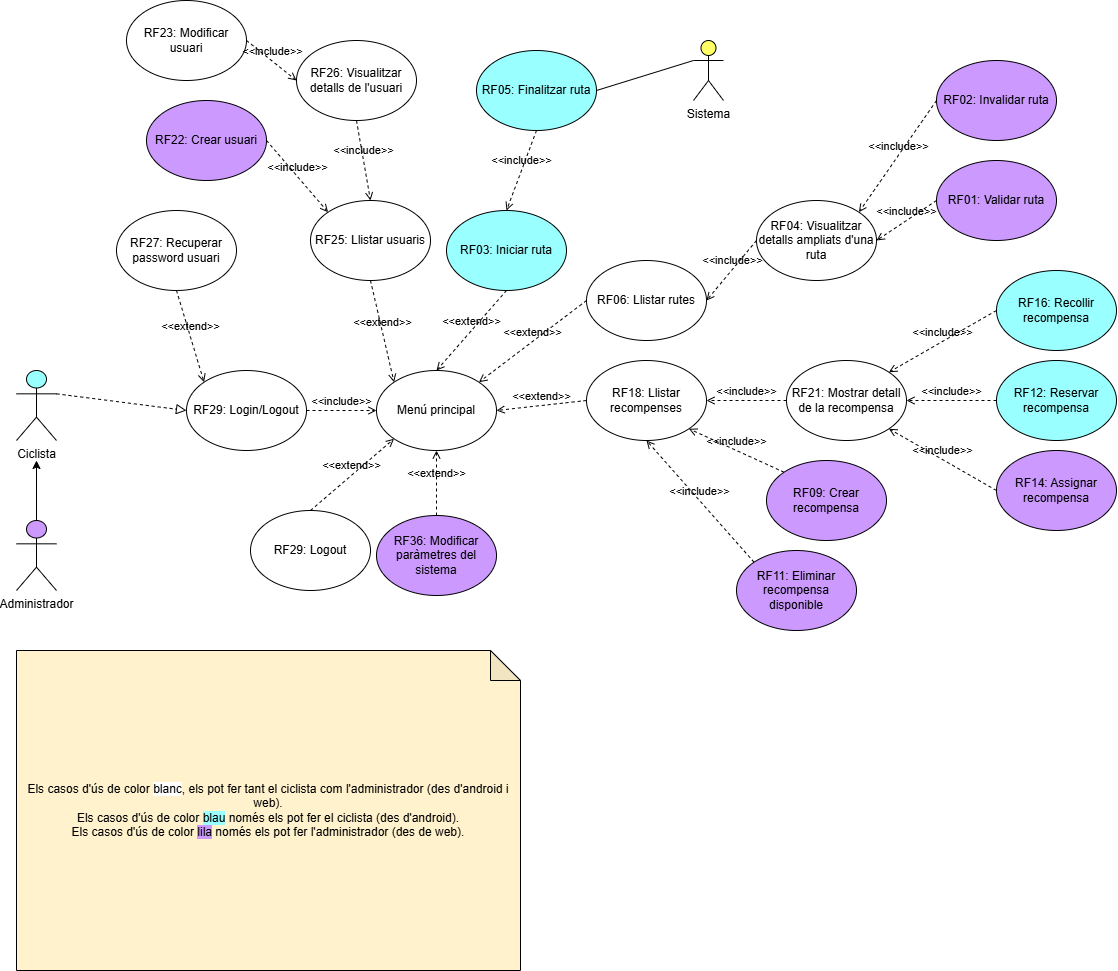

The diagram above was exported from draw.io. Its source (the exported page's mxGraphModel, read from the mxfile embedded in the PNG):
<mxGraphModel dx="2036" dy="775" grid="1" gridSize="10" guides="1" tooltips="1" connect="1" arrows="1" fold="1" page="1" pageScale="1" pageWidth="827" pageHeight="1169" math="0" shadow="0">
  <root>
    <mxCell id="WIyWlLk6GJQsqaUBKTNV-0" />
    <mxCell id="WIyWlLk6GJQsqaUBKTNV-1" parent="WIyWlLk6GJQsqaUBKTNV-0" />
    <mxCell id="KeTYXPi85vvjhBGUW45C-4" value="Ciclista" style="shape=umlActor;verticalLabelPosition=bottom;verticalAlign=top;html=1;outlineConnect=0;fillColor=#99FFFF;" vertex="1" parent="WIyWlLk6GJQsqaUBKTNV-1">
      <mxGeometry x="120" y="400" width="40" height="70" as="geometry" />
    </mxCell>
    <mxCell id="KeTYXPi85vvjhBGUW45C-8" style="edgeStyle=orthogonalEdgeStyle;rounded=0;orthogonalLoop=1;jettySize=auto;html=1;" edge="1" parent="WIyWlLk6GJQsqaUBKTNV-1" source="KeTYXPi85vvjhBGUW45C-6">
      <mxGeometry relative="1" as="geometry">
        <mxPoint x="140" y="490" as="targetPoint" />
      </mxGeometry>
    </mxCell>
    <mxCell id="KeTYXPi85vvjhBGUW45C-6" value="Administrador" style="shape=umlActor;verticalLabelPosition=bottom;verticalAlign=top;html=1;outlineConnect=0;fillColor=#CC99FF;" vertex="1" parent="WIyWlLk6GJQsqaUBKTNV-1">
      <mxGeometry x="120" y="550" width="40" height="70" as="geometry" />
    </mxCell>
    <mxCell id="KeTYXPi85vvjhBGUW45C-9" value="RF29: Login/Logout" style="ellipse;whiteSpace=wrap;html=1;" vertex="1" parent="WIyWlLk6GJQsqaUBKTNV-1">
      <mxGeometry x="290" y="400" width="120" height="80" as="geometry" />
    </mxCell>
    <mxCell id="KeTYXPi85vvjhBGUW45C-10" value="RF27: Recuperar password usuari" style="ellipse;whiteSpace=wrap;html=1;" vertex="1" parent="WIyWlLk6GJQsqaUBKTNV-1">
      <mxGeometry x="220" y="240" width="120" height="80" as="geometry" />
    </mxCell>
    <mxCell id="KeTYXPi85vvjhBGUW45C-12" value="&amp;lt;&amp;lt;extend&amp;gt;&amp;gt;" style="html=1;verticalAlign=bottom;labelBackgroundColor=none;endArrow=open;endFill=0;dashed=1;rounded=0;entryX=0;entryY=0;entryDx=0;entryDy=0;exitX=0.5;exitY=1;exitDx=0;exitDy=0;" edge="1" parent="WIyWlLk6GJQsqaUBKTNV-1" source="KeTYXPi85vvjhBGUW45C-10" target="KeTYXPi85vvjhBGUW45C-9">
      <mxGeometry width="160" relative="1" as="geometry">
        <mxPoint x="280" y="320" as="sourcePoint" />
        <mxPoint x="440" y="320" as="targetPoint" />
      </mxGeometry>
    </mxCell>
    <mxCell id="KeTYXPi85vvjhBGUW45C-14" value="" style="endArrow=block;startArrow=none;endFill=0;startFill=0;endSize=8;html=1;verticalAlign=bottom;dashed=1;labelBackgroundColor=none;rounded=0;exitX=1;exitY=0.3333333333333333;exitDx=0;exitDy=0;exitPerimeter=0;entryX=0;entryY=0.5;entryDx=0;entryDy=0;" edge="1" parent="WIyWlLk6GJQsqaUBKTNV-1" source="KeTYXPi85vvjhBGUW45C-4" target="KeTYXPi85vvjhBGUW45C-9">
      <mxGeometry width="160" relative="1" as="geometry">
        <mxPoint x="190" y="440" as="sourcePoint" />
        <mxPoint x="350" y="440" as="targetPoint" />
      </mxGeometry>
    </mxCell>
    <mxCell id="KeTYXPi85vvjhBGUW45C-15" value="Menú principal" style="ellipse;whiteSpace=wrap;html=1;" vertex="1" parent="WIyWlLk6GJQsqaUBKTNV-1">
      <mxGeometry x="480" y="400" width="120" height="80" as="geometry" />
    </mxCell>
    <mxCell id="KeTYXPi85vvjhBGUW45C-16" value="&amp;lt;&amp;lt;include&amp;gt;&amp;gt;" style="html=1;verticalAlign=bottom;labelBackgroundColor=none;endArrow=open;endFill=0;dashed=1;rounded=0;exitX=1;exitY=0.5;exitDx=0;exitDy=0;entryX=0;entryY=0.5;entryDx=0;entryDy=0;" edge="1" parent="WIyWlLk6GJQsqaUBKTNV-1" source="KeTYXPi85vvjhBGUW45C-9" target="KeTYXPi85vvjhBGUW45C-15">
      <mxGeometry width="160" relative="1" as="geometry">
        <mxPoint x="420" y="440" as="sourcePoint" />
        <mxPoint x="580" y="440" as="targetPoint" />
      </mxGeometry>
    </mxCell>
    <mxCell id="KeTYXPi85vvjhBGUW45C-17" value="RF25: Llistar usuaris" style="ellipse;whiteSpace=wrap;html=1;" vertex="1" parent="WIyWlLk6GJQsqaUBKTNV-1">
      <mxGeometry x="414" y="230" width="120" height="80" as="geometry" />
    </mxCell>
    <mxCell id="KeTYXPi85vvjhBGUW45C-18" value="&amp;lt;&amp;lt;extend&amp;gt;&amp;gt;" style="html=1;verticalAlign=bottom;labelBackgroundColor=none;endArrow=open;endFill=0;dashed=1;rounded=0;exitX=0.5;exitY=1;exitDx=0;exitDy=0;entryX=0;entryY=0;entryDx=0;entryDy=0;" edge="1" parent="WIyWlLk6GJQsqaUBKTNV-1" source="KeTYXPi85vvjhBGUW45C-17" target="KeTYXPi85vvjhBGUW45C-15">
      <mxGeometry width="160" relative="1" as="geometry">
        <mxPoint x="480" y="350" as="sourcePoint" />
        <mxPoint x="640" y="350" as="targetPoint" />
      </mxGeometry>
    </mxCell>
    <mxCell id="KeTYXPi85vvjhBGUW45C-19" value="RF29: Logout" style="ellipse;whiteSpace=wrap;html=1;" vertex="1" parent="WIyWlLk6GJQsqaUBKTNV-1">
      <mxGeometry x="354" y="540" width="120" height="80" as="geometry" />
    </mxCell>
    <mxCell id="KeTYXPi85vvjhBGUW45C-20" value="&amp;lt;&amp;lt;extend&amp;gt;&amp;gt;" style="html=1;verticalAlign=bottom;labelBackgroundColor=none;endArrow=open;endFill=0;dashed=1;rounded=0;exitX=0.5;exitY=0;exitDx=0;exitDy=0;entryX=0;entryY=1;entryDx=0;entryDy=0;" edge="1" parent="WIyWlLk6GJQsqaUBKTNV-1" source="KeTYXPi85vvjhBGUW45C-19" target="KeTYXPi85vvjhBGUW45C-15">
      <mxGeometry width="160" relative="1" as="geometry">
        <mxPoint x="510" y="510" as="sourcePoint" />
        <mxPoint x="576" y="600" as="targetPoint" />
      </mxGeometry>
    </mxCell>
    <mxCell id="KeTYXPi85vvjhBGUW45C-21" value="RF36: Modificar paràmetres del sistema" style="ellipse;whiteSpace=wrap;html=1;fillColor=#CC99FF;" vertex="1" parent="WIyWlLk6GJQsqaUBKTNV-1">
      <mxGeometry x="480" y="545" width="120" height="80" as="geometry" />
    </mxCell>
    <mxCell id="KeTYXPi85vvjhBGUW45C-22" value="&amp;lt;&amp;lt;extend&amp;gt;&amp;gt;" style="html=1;verticalAlign=bottom;labelBackgroundColor=none;endArrow=open;endFill=0;dashed=1;rounded=0;exitX=0.5;exitY=0;exitDx=0;exitDy=0;entryX=0.5;entryY=1;entryDx=0;entryDy=0;" edge="1" parent="WIyWlLk6GJQsqaUBKTNV-1" source="KeTYXPi85vvjhBGUW45C-21" target="KeTYXPi85vvjhBGUW45C-15">
      <mxGeometry width="160" relative="1" as="geometry">
        <mxPoint x="424" y="550" as="sourcePoint" />
        <mxPoint x="508" y="478" as="targetPoint" />
      </mxGeometry>
    </mxCell>
    <mxCell id="KeTYXPi85vvjhBGUW45C-23" value="RF03: Iniciar ruta" style="ellipse;whiteSpace=wrap;html=1;fillColor=#99FFFF;" vertex="1" parent="WIyWlLk6GJQsqaUBKTNV-1">
      <mxGeometry x="550" y="240" width="120" height="80" as="geometry" />
    </mxCell>
    <mxCell id="KeTYXPi85vvjhBGUW45C-24" value="&amp;lt;&amp;lt;extend&amp;gt;&amp;gt;" style="html=1;verticalAlign=bottom;labelBackgroundColor=none;endArrow=open;endFill=0;dashed=1;rounded=0;exitX=0.5;exitY=1;exitDx=0;exitDy=0;entryX=0.5;entryY=0;entryDx=0;entryDy=0;" edge="1" parent="WIyWlLk6GJQsqaUBKTNV-1" source="KeTYXPi85vvjhBGUW45C-23" target="KeTYXPi85vvjhBGUW45C-15">
      <mxGeometry width="160" relative="1" as="geometry">
        <mxPoint x="484" y="320" as="sourcePoint" />
        <mxPoint x="508" y="422" as="targetPoint" />
      </mxGeometry>
    </mxCell>
    <mxCell id="KeTYXPi85vvjhBGUW45C-25" value="RF05: Finalitzar ruta" style="ellipse;whiteSpace=wrap;html=1;fillColor=#99FFFF;" vertex="1" parent="WIyWlLk6GJQsqaUBKTNV-1">
      <mxGeometry x="580" y="80" width="120" height="80" as="geometry" />
    </mxCell>
    <mxCell id="KeTYXPi85vvjhBGUW45C-26" value="&amp;lt;&amp;lt;include&amp;gt;&amp;gt;" style="html=1;verticalAlign=bottom;labelBackgroundColor=none;endArrow=open;endFill=0;dashed=1;rounded=0;exitX=0.5;exitY=1;exitDx=0;exitDy=0;entryX=0.5;entryY=0;entryDx=0;entryDy=0;" edge="1" parent="WIyWlLk6GJQsqaUBKTNV-1" source="KeTYXPi85vvjhBGUW45C-25" target="KeTYXPi85vvjhBGUW45C-23">
      <mxGeometry width="160" relative="1" as="geometry">
        <mxPoint x="660" y="190" as="sourcePoint" />
        <mxPoint x="820" y="190" as="targetPoint" />
      </mxGeometry>
    </mxCell>
    <mxCell id="KeTYXPi85vvjhBGUW45C-27" value="RF06: Llistar rutes" style="ellipse;whiteSpace=wrap;html=1;" vertex="1" parent="WIyWlLk6GJQsqaUBKTNV-1">
      <mxGeometry x="690" y="290" width="120" height="80" as="geometry" />
    </mxCell>
    <mxCell id="KeTYXPi85vvjhBGUW45C-28" value="&amp;lt;&amp;lt;extend&amp;gt;&amp;gt;" style="html=1;verticalAlign=bottom;labelBackgroundColor=none;endArrow=open;endFill=0;dashed=1;rounded=0;exitX=0;exitY=0.5;exitDx=0;exitDy=0;entryX=1;entryY=0;entryDx=0;entryDy=0;" edge="1" parent="WIyWlLk6GJQsqaUBKTNV-1" source="KeTYXPi85vvjhBGUW45C-27" target="KeTYXPi85vvjhBGUW45C-15">
      <mxGeometry width="160" relative="1" as="geometry">
        <mxPoint x="620" y="330" as="sourcePoint" />
        <mxPoint x="550" y="410" as="targetPoint" />
      </mxGeometry>
    </mxCell>
    <mxCell id="KeTYXPi85vvjhBGUW45C-29" value="RF18: Llistar recompenses" style="ellipse;whiteSpace=wrap;html=1;" vertex="1" parent="WIyWlLk6GJQsqaUBKTNV-1">
      <mxGeometry x="690" y="390" width="120" height="80" as="geometry" />
    </mxCell>
    <mxCell id="KeTYXPi85vvjhBGUW45C-30" value="&amp;lt;&amp;lt;extend&amp;gt;&amp;gt;" style="html=1;verticalAlign=bottom;labelBackgroundColor=none;endArrow=open;endFill=0;dashed=1;rounded=0;exitX=0;exitY=0.5;exitDx=0;exitDy=0;entryX=1;entryY=0.5;entryDx=0;entryDy=0;" edge="1" parent="WIyWlLk6GJQsqaUBKTNV-1" source="KeTYXPi85vvjhBGUW45C-29" target="KeTYXPi85vvjhBGUW45C-15">
      <mxGeometry width="160" relative="1" as="geometry">
        <mxPoint x="700" y="340" as="sourcePoint" />
        <mxPoint x="592" y="422" as="targetPoint" />
      </mxGeometry>
    </mxCell>
    <mxCell id="KeTYXPi85vvjhBGUW45C-31" value="RF21: Mostrar detall de la recompensa" style="ellipse;whiteSpace=wrap;html=1;" vertex="1" parent="WIyWlLk6GJQsqaUBKTNV-1">
      <mxGeometry x="890" y="390" width="120" height="80" as="geometry" />
    </mxCell>
    <mxCell id="KeTYXPi85vvjhBGUW45C-33" value="RF26: Visualitzar detalls de l'usuari" style="ellipse;whiteSpace=wrap;html=1;" vertex="1" parent="WIyWlLk6GJQsqaUBKTNV-1">
      <mxGeometry x="400" y="70" width="120" height="80" as="geometry" />
    </mxCell>
    <mxCell id="KeTYXPi85vvjhBGUW45C-34" value="&amp;lt;&amp;lt;include&amp;gt;&amp;gt;" style="html=1;verticalAlign=bottom;labelBackgroundColor=none;endArrow=open;endFill=0;dashed=1;rounded=0;exitX=0.5;exitY=1;exitDx=0;exitDy=0;entryX=0.5;entryY=0;entryDx=0;entryDy=0;" edge="1" parent="WIyWlLk6GJQsqaUBKTNV-1" source="KeTYXPi85vvjhBGUW45C-33" target="KeTYXPi85vvjhBGUW45C-17">
      <mxGeometry width="160" relative="1" as="geometry">
        <mxPoint x="650" y="170" as="sourcePoint" />
        <mxPoint x="620" y="250" as="targetPoint" />
      </mxGeometry>
    </mxCell>
    <mxCell id="KeTYXPi85vvjhBGUW45C-35" value="RF23: Modificar usuari" style="ellipse;whiteSpace=wrap;html=1;" vertex="1" parent="WIyWlLk6GJQsqaUBKTNV-1">
      <mxGeometry x="230" y="30" width="120" height="80" as="geometry" />
    </mxCell>
    <mxCell id="KeTYXPi85vvjhBGUW45C-37" value="&amp;lt;&amp;lt;include&amp;gt;&amp;gt;" style="html=1;verticalAlign=bottom;labelBackgroundColor=none;endArrow=open;endFill=0;dashed=1;rounded=0;exitX=1;exitY=0.5;exitDx=0;exitDy=0;entryX=0;entryY=0.5;entryDx=0;entryDy=0;" edge="1" parent="WIyWlLk6GJQsqaUBKTNV-1" source="KeTYXPi85vvjhBGUW45C-35" target="KeTYXPi85vvjhBGUW45C-33">
      <mxGeometry width="160" relative="1" as="geometry">
        <mxPoint x="470" y="160" as="sourcePoint" />
        <mxPoint x="484" y="240" as="targetPoint" />
      </mxGeometry>
    </mxCell>
    <mxCell id="KeTYXPi85vvjhBGUW45C-38" value="RF22: Crear usuari" style="ellipse;whiteSpace=wrap;html=1;fillColor=#CC99FF;" vertex="1" parent="WIyWlLk6GJQsqaUBKTNV-1">
      <mxGeometry x="250" y="130" width="120" height="80" as="geometry" />
    </mxCell>
    <mxCell id="KeTYXPi85vvjhBGUW45C-39" value="&amp;lt;&amp;lt;include&amp;gt;&amp;gt;" style="html=1;verticalAlign=bottom;labelBackgroundColor=none;endArrow=open;endFill=0;dashed=1;rounded=0;exitX=1;exitY=0.5;exitDx=0;exitDy=0;entryX=0;entryY=0;entryDx=0;entryDy=0;" edge="1" parent="WIyWlLk6GJQsqaUBKTNV-1" source="KeTYXPi85vvjhBGUW45C-38" target="KeTYXPi85vvjhBGUW45C-17">
      <mxGeometry width="160" relative="1" as="geometry">
        <mxPoint x="470" y="160" as="sourcePoint" />
        <mxPoint x="484" y="240" as="targetPoint" />
      </mxGeometry>
    </mxCell>
    <mxCell id="KeTYXPi85vvjhBGUW45C-41" value="RF09: Crear recompensa" style="ellipse;whiteSpace=wrap;html=1;fillColor=#CC99FF;" vertex="1" parent="WIyWlLk6GJQsqaUBKTNV-1">
      <mxGeometry x="870" y="490" width="120" height="80" as="geometry" />
    </mxCell>
    <mxCell id="KeTYXPi85vvjhBGUW45C-42" value="&amp;lt;&amp;lt;include&amp;gt;&amp;gt;" style="html=1;verticalAlign=bottom;labelBackgroundColor=none;endArrow=open;endFill=0;dashed=1;rounded=0;exitX=0;exitY=0;exitDx=0;exitDy=0;entryX=1;entryY=1;entryDx=0;entryDy=0;" edge="1" parent="WIyWlLk6GJQsqaUBKTNV-1" source="KeTYXPi85vvjhBGUW45C-41" target="KeTYXPi85vvjhBGUW45C-29">
      <mxGeometry width="160" relative="1" as="geometry">
        <mxPoint x="900" y="440" as="sourcePoint" />
        <mxPoint x="820" y="440" as="targetPoint" />
      </mxGeometry>
    </mxCell>
    <mxCell id="KeTYXPi85vvjhBGUW45C-43" value="RF11: Eliminar recompensa disponible" style="ellipse;whiteSpace=wrap;html=1;fillColor=#CC99FF;" vertex="1" parent="WIyWlLk6GJQsqaUBKTNV-1">
      <mxGeometry x="840" y="580" width="120" height="80" as="geometry" />
    </mxCell>
    <mxCell id="KeTYXPi85vvjhBGUW45C-44" value="&amp;lt;&amp;lt;include&amp;gt;&amp;gt;" style="html=1;verticalAlign=bottom;labelBackgroundColor=none;endArrow=open;endFill=0;dashed=1;rounded=0;exitX=0;exitY=0;exitDx=0;exitDy=0;entryX=0.5;entryY=1;entryDx=0;entryDy=0;" edge="1" parent="WIyWlLk6GJQsqaUBKTNV-1" source="KeTYXPi85vvjhBGUW45C-43" target="KeTYXPi85vvjhBGUW45C-29">
      <mxGeometry width="160" relative="1" as="geometry">
        <mxPoint x="898" y="512" as="sourcePoint" />
        <mxPoint x="802" y="468" as="targetPoint" />
      </mxGeometry>
    </mxCell>
    <mxCell id="KeTYXPi85vvjhBGUW45C-46" value="RF12: Reservar recompensa" style="ellipse;whiteSpace=wrap;html=1;fillColor=#99FFFF;" vertex="1" parent="WIyWlLk6GJQsqaUBKTNV-1">
      <mxGeometry x="1100" y="390" width="120" height="80" as="geometry" />
    </mxCell>
    <mxCell id="KeTYXPi85vvjhBGUW45C-48" value="&amp;lt;&amp;lt;include&amp;gt;&amp;gt;" style="html=1;verticalAlign=bottom;labelBackgroundColor=none;endArrow=open;endFill=0;dashed=1;rounded=0;exitX=0;exitY=0.5;exitDx=0;exitDy=0;entryX=1;entryY=0.5;entryDx=0;entryDy=0;" edge="1" parent="WIyWlLk6GJQsqaUBKTNV-1" source="KeTYXPi85vvjhBGUW45C-46" target="KeTYXPi85vvjhBGUW45C-31">
      <mxGeometry width="160" relative="1" as="geometry">
        <mxPoint x="1100" y="450" as="sourcePoint" />
        <mxPoint x="1020" y="450" as="targetPoint" />
      </mxGeometry>
    </mxCell>
    <mxCell id="KeTYXPi85vvjhBGUW45C-49" value="&amp;lt;&amp;lt;include&amp;gt;&amp;gt;" style="html=1;verticalAlign=bottom;labelBackgroundColor=none;endArrow=open;endFill=0;dashed=1;rounded=0;exitX=0;exitY=0.5;exitDx=0;exitDy=0;entryX=1;entryY=0.5;entryDx=0;entryDy=0;" edge="1" parent="WIyWlLk6GJQsqaUBKTNV-1" source="KeTYXPi85vvjhBGUW45C-31" target="KeTYXPi85vvjhBGUW45C-29">
      <mxGeometry width="160" relative="1" as="geometry">
        <mxPoint x="910" y="450" as="sourcePoint" />
        <mxPoint x="830" y="450" as="targetPoint" />
      </mxGeometry>
    </mxCell>
    <mxCell id="KeTYXPi85vvjhBGUW45C-50" value="RF16: Recollir recompensa" style="ellipse;whiteSpace=wrap;html=1;fillColor=#99FFFF;" vertex="1" parent="WIyWlLk6GJQsqaUBKTNV-1">
      <mxGeometry x="1100" y="300" width="120" height="80" as="geometry" />
    </mxCell>
    <mxCell id="KeTYXPi85vvjhBGUW45C-51" value="&amp;lt;&amp;lt;include&amp;gt;&amp;gt;" style="html=1;verticalAlign=bottom;labelBackgroundColor=none;endArrow=open;endFill=0;dashed=1;rounded=0;exitX=0;exitY=0.5;exitDx=0;exitDy=0;entryX=1;entryY=0;entryDx=0;entryDy=0;" edge="1" parent="WIyWlLk6GJQsqaUBKTNV-1" source="KeTYXPi85vvjhBGUW45C-50" target="KeTYXPi85vvjhBGUW45C-31">
      <mxGeometry width="160" relative="1" as="geometry">
        <mxPoint x="1070" y="339.5" as="sourcePoint" />
        <mxPoint x="980" y="339.5" as="targetPoint" />
      </mxGeometry>
    </mxCell>
    <mxCell id="KeTYXPi85vvjhBGUW45C-52" value="RF14: Assignar recompensa" style="ellipse;whiteSpace=wrap;html=1;fillColor=#CC99FF;" vertex="1" parent="WIyWlLk6GJQsqaUBKTNV-1">
      <mxGeometry x="1100" y="480" width="120" height="80" as="geometry" />
    </mxCell>
    <mxCell id="KeTYXPi85vvjhBGUW45C-53" value="&amp;lt;&amp;lt;include&amp;gt;&amp;gt;" style="html=1;verticalAlign=bottom;labelBackgroundColor=none;endArrow=open;endFill=0;dashed=1;rounded=0;exitX=0;exitY=0.5;exitDx=0;exitDy=0;entryX=1;entryY=1;entryDx=0;entryDy=0;" edge="1" parent="WIyWlLk6GJQsqaUBKTNV-1" source="KeTYXPi85vvjhBGUW45C-52" target="KeTYXPi85vvjhBGUW45C-31">
      <mxGeometry width="160" relative="1" as="geometry">
        <mxPoint x="1110" y="440" as="sourcePoint" />
        <mxPoint x="1020" y="440" as="targetPoint" />
      </mxGeometry>
    </mxCell>
    <mxCell id="KeTYXPi85vvjhBGUW45C-54" value="RF04: Visualitzar detalls ampliats d'una ruta" style="ellipse;whiteSpace=wrap;html=1;" vertex="1" parent="WIyWlLk6GJQsqaUBKTNV-1">
      <mxGeometry x="860" y="230" width="120" height="80" as="geometry" />
    </mxCell>
    <mxCell id="KeTYXPi85vvjhBGUW45C-55" value="&amp;lt;&amp;lt;include&amp;gt;&amp;gt;" style="html=1;verticalAlign=bottom;labelBackgroundColor=none;endArrow=open;endFill=0;dashed=1;rounded=0;exitX=0;exitY=0.5;exitDx=0;exitDy=0;entryX=1;entryY=0.5;entryDx=0;entryDy=0;" edge="1" parent="WIyWlLk6GJQsqaUBKTNV-1" source="KeTYXPi85vvjhBGUW45C-54" target="KeTYXPi85vvjhBGUW45C-27">
      <mxGeometry width="160" relative="1" as="geometry">
        <mxPoint x="900" y="440" as="sourcePoint" />
        <mxPoint x="820" y="440" as="targetPoint" />
      </mxGeometry>
    </mxCell>
    <mxCell id="KeTYXPi85vvjhBGUW45C-56" value="RF01: Validar ruta" style="ellipse;whiteSpace=wrap;html=1;fillColor=#CC99FF;" vertex="1" parent="WIyWlLk6GJQsqaUBKTNV-1">
      <mxGeometry x="1040" y="190" width="120" height="80" as="geometry" />
    </mxCell>
    <mxCell id="KeTYXPi85vvjhBGUW45C-57" value="&amp;lt;&amp;lt;include&amp;gt;&amp;gt;" style="html=1;verticalAlign=bottom;labelBackgroundColor=none;endArrow=open;endFill=0;dashed=1;rounded=0;exitX=0;exitY=0.5;exitDx=0;exitDy=0;entryX=1;entryY=0.5;entryDx=0;entryDy=0;" edge="1" parent="WIyWlLk6GJQsqaUBKTNV-1" source="KeTYXPi85vvjhBGUW45C-56" target="KeTYXPi85vvjhBGUW45C-54">
      <mxGeometry width="160" relative="1" as="geometry">
        <mxPoint x="1110" y="350" as="sourcePoint" />
        <mxPoint x="1002" y="412" as="targetPoint" />
      </mxGeometry>
    </mxCell>
    <mxCell id="KeTYXPi85vvjhBGUW45C-58" value="RF02: Invalidar ruta" style="ellipse;whiteSpace=wrap;html=1;fillColor=#CC99FF;" vertex="1" parent="WIyWlLk6GJQsqaUBKTNV-1">
      <mxGeometry x="1040" y="90" width="120" height="80" as="geometry" />
    </mxCell>
    <mxCell id="KeTYXPi85vvjhBGUW45C-59" value="&amp;lt;&amp;lt;include&amp;gt;&amp;gt;" style="html=1;verticalAlign=bottom;labelBackgroundColor=none;endArrow=open;endFill=0;dashed=1;rounded=0;exitX=0;exitY=0.5;exitDx=0;exitDy=0;entryX=1;entryY=0;entryDx=0;entryDy=0;" edge="1" parent="WIyWlLk6GJQsqaUBKTNV-1" source="KeTYXPi85vvjhBGUW45C-58" target="KeTYXPi85vvjhBGUW45C-54">
      <mxGeometry width="160" relative="1" as="geometry">
        <mxPoint x="1050" y="240" as="sourcePoint" />
        <mxPoint x="990" y="280" as="targetPoint" />
      </mxGeometry>
    </mxCell>
    <mxCell id="KeTYXPi85vvjhBGUW45C-61" value="Sistema" style="shape=umlActor;verticalLabelPosition=bottom;verticalAlign=top;html=1;fillColor=#FFFF66;" vertex="1" parent="WIyWlLk6GJQsqaUBKTNV-1">
      <mxGeometry x="797" y="70" width="30" height="60" as="geometry" />
    </mxCell>
    <mxCell id="KeTYXPi85vvjhBGUW45C-62" value="" style="endArrow=none;html=1;rounded=0;exitX=1;exitY=0.5;exitDx=0;exitDy=0;entryX=0;entryY=0.3333333333333333;entryDx=0;entryDy=0;entryPerimeter=0;" edge="1" parent="WIyWlLk6GJQsqaUBKTNV-1" source="KeTYXPi85vvjhBGUW45C-25" target="KeTYXPi85vvjhBGUW45C-61">
      <mxGeometry width="50" height="50" relative="1" as="geometry">
        <mxPoint x="740" y="150" as="sourcePoint" />
        <mxPoint x="790" y="100" as="targetPoint" />
      </mxGeometry>
    </mxCell>
    <mxCell id="KeTYXPi85vvjhBGUW45C-63" value="Els casos d'ús de color &lt;span style=&quot;background-color: rgb(255, 255, 255);&quot;&gt;blanc&lt;/span&gt;, els pot fer tant el ciclista com l'administrador (des d'android i web).&lt;div&gt;Els casos d'ús de color &lt;span style=&quot;background-color: rgb(153, 255, 255);&quot;&gt;blau&lt;/span&gt; només els pot fer el ciclista (des d'android).&lt;/div&gt;&lt;div&gt;Els casos d'ús de color &lt;span style=&quot;background-color: rgb(204, 153, 255);&quot;&gt;lila&lt;/span&gt; només els pot fer l'administrador (des de web).&lt;/div&gt;" style="shape=note;whiteSpace=wrap;html=1;backgroundOutline=1;darkOpacity=0.05;fillColor=#FFF2CC;" vertex="1" parent="WIyWlLk6GJQsqaUBKTNV-1">
      <mxGeometry x="120" y="680" width="504" height="320" as="geometry" />
    </mxCell>
  </root>
</mxGraphModel>